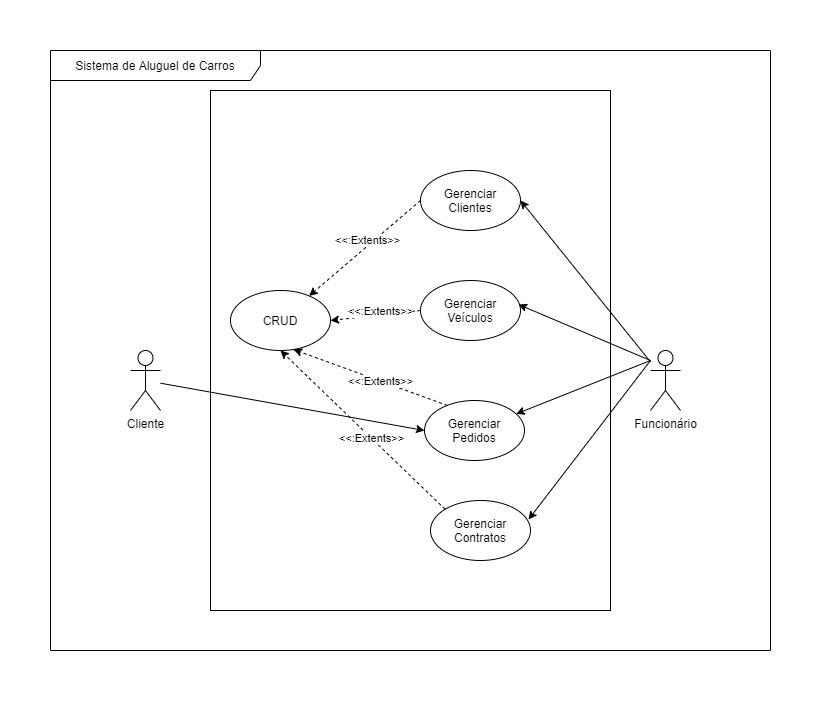

The diagram above was exported from draw.io. Its source (the exported page's mxGraphModel, read from the mxfile embedded in the PNG):
<mxGraphModel dx="2062" dy="794" grid="1" gridSize="10" guides="1" tooltips="1" connect="1" arrows="1" fold="1" page="1" pageScale="1" pageWidth="827" pageHeight="1169" math="0" shadow="0">
  <root>
    <mxCell id="0" />
    <mxCell id="1" parent="0" />
    <mxCell id="qzDGYXb8_PceoBtLAFRB-7" value="" style="rounded=0;whiteSpace=wrap;html=1;" vertex="1" parent="1">
      <mxGeometry x="200" y="80" width="400" height="520" as="geometry" />
    </mxCell>
    <mxCell id="qzDGYXb8_PceoBtLAFRB-4" value="Sistema de Aluguel de Carros" style="shape=umlFrame;whiteSpace=wrap;html=1;width=210;height=30;" vertex="1" parent="1">
      <mxGeometry x="40" y="40" width="720" height="600" as="geometry" />
    </mxCell>
    <mxCell id="qzDGYXb8_PceoBtLAFRB-15" style="rounded=0;orthogonalLoop=1;jettySize=auto;html=1;entryX=1;entryY=0.5;entryDx=0;entryDy=0;" edge="1" parent="1" source="qzDGYXb8_PceoBtLAFRB-1" target="qzDGYXb8_PceoBtLAFRB-8">
      <mxGeometry relative="1" as="geometry" />
    </mxCell>
    <mxCell id="qzDGYXb8_PceoBtLAFRB-1" value="Funcionário" style="shape=umlActor;verticalLabelPosition=bottom;verticalAlign=top;html=1;outlineConnect=0;" vertex="1" parent="1">
      <mxGeometry x="640" y="340" width="30" height="60" as="geometry" />
    </mxCell>
    <mxCell id="qzDGYXb8_PceoBtLAFRB-20" value="" style="edgeStyle=none;rounded=0;orthogonalLoop=1;jettySize=auto;html=1;entryX=0;entryY=0.5;entryDx=0;entryDy=0;" edge="1" parent="1" source="qzDGYXb8_PceoBtLAFRB-2" target="qzDGYXb8_PceoBtLAFRB-10">
      <mxGeometry relative="1" as="geometry" />
    </mxCell>
    <mxCell id="qzDGYXb8_PceoBtLAFRB-2" value="Cliente" style="shape=umlActor;verticalLabelPosition=bottom;verticalAlign=top;html=1;outlineConnect=0;" vertex="1" parent="1">
      <mxGeometry x="120" y="340" width="30" height="60" as="geometry" />
    </mxCell>
    <mxCell id="qzDGYXb8_PceoBtLAFRB-25" style="edgeStyle=none;rounded=0;orthogonalLoop=1;jettySize=auto;html=1;exitX=0;exitY=0.5;exitDx=0;exitDy=0;dashed=1;" edge="1" parent="1" source="qzDGYXb8_PceoBtLAFRB-8" target="qzDGYXb8_PceoBtLAFRB-12">
      <mxGeometry relative="1" as="geometry" />
    </mxCell>
    <mxCell id="qzDGYXb8_PceoBtLAFRB-29" value="&amp;lt;&amp;lt;:Extents&amp;gt;&amp;gt;" style="edgeLabel;html=1;align=center;verticalAlign=middle;resizable=0;points=[];" vertex="1" connectable="0" parent="qzDGYXb8_PceoBtLAFRB-25">
      <mxGeometry x="0.6571" y="1" relative="1" as="geometry">
        <mxPoint x="38" y="-40" as="offset" />
      </mxGeometry>
    </mxCell>
    <mxCell id="qzDGYXb8_PceoBtLAFRB-8" value="Gerenciar Clientes" style="ellipse;whiteSpace=wrap;html=1;" vertex="1" parent="1">
      <mxGeometry x="410" y="160" width="100" height="60" as="geometry" />
    </mxCell>
    <mxCell id="qzDGYXb8_PceoBtLAFRB-9" value="Gerenciar Veículos" style="ellipse;whiteSpace=wrap;html=1;" vertex="1" parent="1">
      <mxGeometry x="410" y="270" width="100" height="60" as="geometry" />
    </mxCell>
    <mxCell id="qzDGYXb8_PceoBtLAFRB-10" value="Gerenciar Pedidos" style="ellipse;whiteSpace=wrap;html=1;" vertex="1" parent="1">
      <mxGeometry x="414" y="390" width="100" height="60" as="geometry" />
    </mxCell>
    <mxCell id="qzDGYXb8_PceoBtLAFRB-11" value="Gerenciar Contratos" style="ellipse;whiteSpace=wrap;html=1;" vertex="1" parent="1">
      <mxGeometry x="420" y="490" width="100" height="60" as="geometry" />
    </mxCell>
    <mxCell id="qzDGYXb8_PceoBtLAFRB-12" value="CRUD" style="ellipse;whiteSpace=wrap;html=1;" vertex="1" parent="1">
      <mxGeometry x="220" y="280" width="100" height="60" as="geometry" />
    </mxCell>
    <mxCell id="qzDGYXb8_PceoBtLAFRB-17" style="rounded=0;orthogonalLoop=1;jettySize=auto;html=1;entryX=0.98;entryY=0.4;entryDx=0;entryDy=0;entryPerimeter=0;" edge="1" parent="1" target="qzDGYXb8_PceoBtLAFRB-9">
      <mxGeometry relative="1" as="geometry">
        <mxPoint x="640" y="350" as="sourcePoint" />
        <mxPoint x="520" y="200" as="targetPoint" />
      </mxGeometry>
    </mxCell>
    <mxCell id="qzDGYXb8_PceoBtLAFRB-18" style="rounded=0;orthogonalLoop=1;jettySize=auto;html=1;" edge="1" parent="1" target="qzDGYXb8_PceoBtLAFRB-10">
      <mxGeometry relative="1" as="geometry">
        <mxPoint x="640" y="350" as="sourcePoint" />
        <mxPoint x="518" y="304" as="targetPoint" />
      </mxGeometry>
    </mxCell>
    <mxCell id="qzDGYXb8_PceoBtLAFRB-19" style="rounded=0;orthogonalLoop=1;jettySize=auto;html=1;entryX=0.98;entryY=0.317;entryDx=0;entryDy=0;entryPerimeter=0;" edge="1" parent="1" target="qzDGYXb8_PceoBtLAFRB-11">
      <mxGeometry relative="1" as="geometry">
        <mxPoint x="640" y="350" as="sourcePoint" />
        <mxPoint x="515.675229962359" y="413.42462444678904" as="targetPoint" />
      </mxGeometry>
    </mxCell>
    <mxCell id="qzDGYXb8_PceoBtLAFRB-32" style="edgeStyle=none;rounded=0;orthogonalLoop=1;jettySize=auto;html=1;exitX=0;exitY=0.5;exitDx=0;exitDy=0;dashed=1;" edge="1" parent="1" source="qzDGYXb8_PceoBtLAFRB-9">
      <mxGeometry relative="1" as="geometry">
        <mxPoint x="420" y="200" as="sourcePoint" />
        <mxPoint x="320" y="310" as="targetPoint" />
      </mxGeometry>
    </mxCell>
    <mxCell id="qzDGYXb8_PceoBtLAFRB-33" value="&amp;lt;&amp;lt;:Extents&amp;gt;&amp;gt;" style="edgeLabel;html=1;align=center;verticalAlign=middle;resizable=0;points=[];" vertex="1" connectable="0" parent="qzDGYXb8_PceoBtLAFRB-32">
      <mxGeometry x="0.6571" y="1" relative="1" as="geometry">
        <mxPoint x="34" y="-9" as="offset" />
      </mxGeometry>
    </mxCell>
    <mxCell id="qzDGYXb8_PceoBtLAFRB-35" style="edgeStyle=none;rounded=0;orthogonalLoop=1;jettySize=auto;html=1;exitX=0.23;exitY=0.083;exitDx=0;exitDy=0;dashed=1;entryX=0.63;entryY=0.983;entryDx=0;entryDy=0;exitPerimeter=0;entryPerimeter=0;" edge="1" parent="1" source="qzDGYXb8_PceoBtLAFRB-10" target="qzDGYXb8_PceoBtLAFRB-12">
      <mxGeometry relative="1" as="geometry">
        <mxPoint x="424.64" y="384.39" as="sourcePoint" />
        <mxPoint x="319.9953390593274" y="295.60320343559636" as="targetPoint" />
      </mxGeometry>
    </mxCell>
    <mxCell id="qzDGYXb8_PceoBtLAFRB-36" value="&amp;lt;&amp;lt;:Extents&amp;gt;&amp;gt;" style="edgeLabel;html=1;align=center;verticalAlign=middle;resizable=0;points=[];" vertex="1" connectable="0" parent="qzDGYXb8_PceoBtLAFRB-35">
      <mxGeometry x="0.6571" y="1" relative="1" as="geometry">
        <mxPoint x="61" y="21" as="offset" />
      </mxGeometry>
    </mxCell>
    <mxCell id="qzDGYXb8_PceoBtLAFRB-37" style="edgeStyle=none;rounded=0;orthogonalLoop=1;jettySize=auto;html=1;exitX=0;exitY=0;exitDx=0;exitDy=0;dashed=1;entryX=0.5;entryY=1;entryDx=0;entryDy=0;" edge="1" parent="1" source="qzDGYXb8_PceoBtLAFRB-11" target="qzDGYXb8_PceoBtLAFRB-12">
      <mxGeometry relative="1" as="geometry">
        <mxPoint x="414" y="490" as="sourcePoint" />
        <mxPoint x="260" y="314" as="targetPoint" />
      </mxGeometry>
    </mxCell>
    <mxCell id="qzDGYXb8_PceoBtLAFRB-38" value="&amp;lt;&amp;lt;:Extents&amp;gt;&amp;gt;" style="edgeLabel;html=1;align=center;verticalAlign=middle;resizable=0;points=[];" vertex="1" connectable="0" parent="qzDGYXb8_PceoBtLAFRB-37">
      <mxGeometry x="0.6571" y="1" relative="1" as="geometry">
        <mxPoint x="63" y="60" as="offset" />
      </mxGeometry>
    </mxCell>
  </root>
</mxGraphModel>